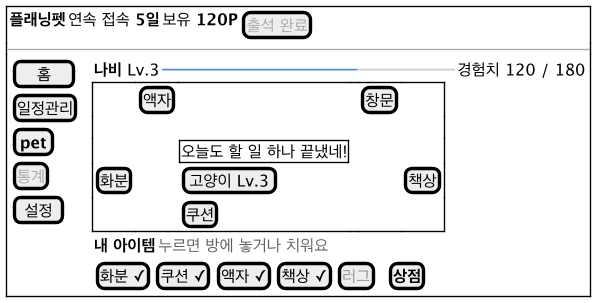

The diagram above was rendered by PlantUML. Its source (embedded in the PNG):
@startsalt ui-pet
!include ui-common.iuml
{+
  { <b>플래닝펫</b> | 연속 접속 <b>5일</b> | 보유 <b>120P</b> | [<color:#AAAAAA>출석 완료</color>] }
  --
  {
    {
      [  홈  ]
      [일정관리]
      [<b>pet</b>]
      [<color:#AAAAAA>통계</color>]
      [ 설정 ]
    } | . |
    {
      { <b>나비</b> Lv.3 | <color:#4A90D9>━━━━━━━━━━━━</color><color:#CCCCCC>━━━━━━</color> | 경험치 120 / 180 }
      {+
        .  | [액자] | . | . | [창문] | .
        .  | . | . | . | . | .
        .  | . | {+ 오늘도 할 일 하나 끝냈네! } | . | . | .
        [화분] | . | [고양이 Lv.3] | . | . | [책상]
        .  | . | [쿠션] | . | . | .
      }
      { <b>내 아이템</b> | <color:#666666>누르면 방에 놓거나 치워요</color> }
      { [화분 ✓] | [쿠션 ✓] | [액자 ✓] | [책상 ✓] | [<color:#999999>러그</color>] | . | [<b>상점</b>] }
    }
  }
}
@endsalt